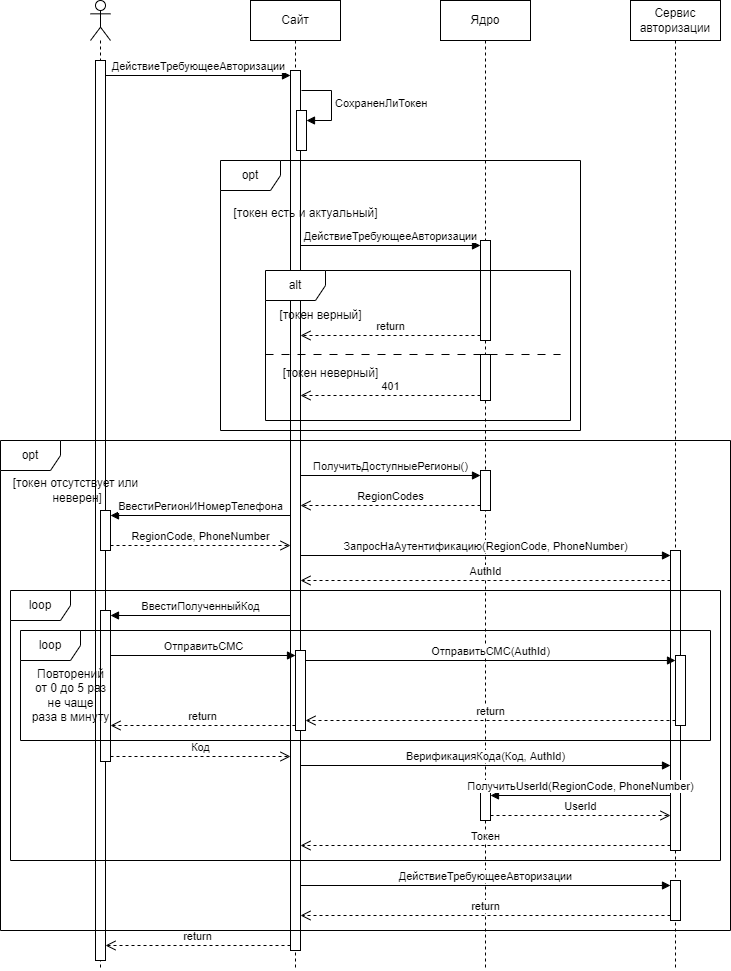

The diagram above was exported from draw.io. Its source (the exported page's mxGraphModel, read from the mxfile embedded in the PNG):
<mxGraphModel dx="1674" dy="783" grid="1" gridSize="10" guides="1" tooltips="1" connect="1" arrows="1" fold="1" page="1" pageScale="1" pageWidth="1600" pageHeight="1200" math="0" shadow="0">
  <root>
    <mxCell id="0" />
    <mxCell id="1" parent="0" />
    <mxCell id="xoLKOlbMUGv-bZ6Up0r--1" value="" style="shape=umlLifeline;perimeter=lifelinePerimeter;whiteSpace=wrap;html=1;container=1;dropTarget=0;collapsible=0;recursiveResize=0;outlineConnect=0;portConstraint=eastwest;newEdgeStyle={&quot;curved&quot;:0,&quot;rounded&quot;:0};participant=umlActor;" parent="1" vertex="1">
      <mxGeometry x="340" y="30" width="20" height="970" as="geometry" />
    </mxCell>
    <mxCell id="xoLKOlbMUGv-bZ6Up0r--26" value="" style="html=1;points=[[0,0,0,0,5],[0,1,0,0,-5],[1,0,0,0,5],[1,1,0,0,-5]];perimeter=orthogonalPerimeter;outlineConnect=0;targetShapes=umlLifeline;portConstraint=eastwest;newEdgeStyle={&quot;curved&quot;:0,&quot;rounded&quot;:0};" parent="xoLKOlbMUGv-bZ6Up0r--1" vertex="1">
      <mxGeometry x="5" y="60" width="10" height="900" as="geometry" />
    </mxCell>
    <mxCell id="xeeoeoUeDNJfRUHMAxrX-7" value="" style="html=1;points=[[0,0,0,0,5],[0,1,0,0,-5],[1,0,0,0,5],[1,1,0,0,-5]];perimeter=orthogonalPerimeter;outlineConnect=0;targetShapes=umlLifeline;portConstraint=eastwest;newEdgeStyle={&quot;curved&quot;:0,&quot;rounded&quot;:0};" parent="xoLKOlbMUGv-bZ6Up0r--1" vertex="1">
      <mxGeometry x="10" y="510" width="10" height="40" as="geometry" />
    </mxCell>
    <mxCell id="Dge_ascS0WiPdm9BoWOA-9" value="" style="html=1;points=[[0,0,0,0,5],[0,1,0,0,-5],[1,0,0,0,5],[1,1,0,0,-5]];perimeter=orthogonalPerimeter;outlineConnect=0;targetShapes=umlLifeline;portConstraint=eastwest;newEdgeStyle={&quot;curved&quot;:0,&quot;rounded&quot;:0};" parent="xoLKOlbMUGv-bZ6Up0r--1" vertex="1">
      <mxGeometry x="10" y="610" width="10" height="151" as="geometry" />
    </mxCell>
    <mxCell id="xoLKOlbMUGv-bZ6Up0r--7" value="Сайт" style="shape=umlLifeline;perimeter=lifelinePerimeter;whiteSpace=wrap;html=1;container=1;dropTarget=0;collapsible=0;recursiveResize=0;outlineConnect=0;portConstraint=eastwest;newEdgeStyle={&quot;curved&quot;:0,&quot;rounded&quot;:0};" parent="1" vertex="1">
      <mxGeometry x="500" y="30" width="90" height="970" as="geometry" />
    </mxCell>
    <mxCell id="xoLKOlbMUGv-bZ6Up0r--23" value="" style="html=1;points=[[0,0,0,0,5],[0,1,0,0,-5],[1,0,0,0,5],[1,1,0,0,-5]];perimeter=orthogonalPerimeter;outlineConnect=0;targetShapes=umlLifeline;portConstraint=eastwest;newEdgeStyle={&quot;curved&quot;:0,&quot;rounded&quot;:0};" parent="xoLKOlbMUGv-bZ6Up0r--7" vertex="1">
      <mxGeometry x="40" y="70" width="10" height="880" as="geometry" />
    </mxCell>
    <mxCell id="xoLKOlbMUGv-bZ6Up0r--27" value="" style="html=1;points=[[0,0,0,0,5],[0,1,0,0,-5],[1,0,0,0,5],[1,1,0,0,-5]];perimeter=orthogonalPerimeter;outlineConnect=0;targetShapes=umlLifeline;portConstraint=eastwest;newEdgeStyle={&quot;curved&quot;:0,&quot;rounded&quot;:0};" parent="xoLKOlbMUGv-bZ6Up0r--7" vertex="1">
      <mxGeometry x="46" y="110" width="10" height="40" as="geometry" />
    </mxCell>
    <mxCell id="xoLKOlbMUGv-bZ6Up0r--28" value="СохраненЛиТокен" style="html=1;align=left;spacingLeft=2;endArrow=block;rounded=0;edgeStyle=orthogonalEdgeStyle;curved=0;rounded=0;" parent="xoLKOlbMUGv-bZ6Up0r--7" target="xoLKOlbMUGv-bZ6Up0r--27" edge="1">
      <mxGeometry relative="1" as="geometry">
        <mxPoint x="51" y="90" as="sourcePoint" />
        <Array as="points">
          <mxPoint x="81" y="120" />
        </Array>
      </mxGeometry>
    </mxCell>
    <mxCell id="xoLKOlbMUGv-bZ6Up0r--14" value="Сервис авторизации" style="shape=umlLifeline;perimeter=lifelinePerimeter;whiteSpace=wrap;html=1;container=1;dropTarget=0;collapsible=0;recursiveResize=0;outlineConnect=0;portConstraint=eastwest;newEdgeStyle={&quot;curved&quot;:0,&quot;rounded&quot;:0};" parent="1" vertex="1">
      <mxGeometry x="880" y="30" width="90" height="970" as="geometry" />
    </mxCell>
    <mxCell id="xeeoeoUeDNJfRUHMAxrX-10" value="" style="html=1;points=[[0,0,0,0,5],[0,1,0,0,-5],[1,0,0,0,5],[1,1,0,0,-5]];perimeter=orthogonalPerimeter;outlineConnect=0;targetShapes=umlLifeline;portConstraint=eastwest;newEdgeStyle={&quot;curved&quot;:0,&quot;rounded&quot;:0};" parent="xoLKOlbMUGv-bZ6Up0r--14" vertex="1">
      <mxGeometry x="40" y="550" width="10" height="300" as="geometry" />
    </mxCell>
    <mxCell id="Dge_ascS0WiPdm9BoWOA-12" value="" style="html=1;points=[[0,0,0,0,5],[0,1,0,0,-5],[1,0,0,0,5],[1,1,0,0,-5]];perimeter=orthogonalPerimeter;outlineConnect=0;targetShapes=umlLifeline;portConstraint=eastwest;newEdgeStyle={&quot;curved&quot;:0,&quot;rounded&quot;:0};" parent="xoLKOlbMUGv-bZ6Up0r--14" vertex="1">
      <mxGeometry x="45" y="655" width="10" height="70" as="geometry" />
    </mxCell>
    <mxCell id="n0-ZWpO5nRn5tOVJZIpi-5" value="" style="html=1;points=[[0,0,0,0,5],[0,1,0,0,-5],[1,0,0,0,5],[1,1,0,0,-5]];perimeter=orthogonalPerimeter;outlineConnect=0;targetShapes=umlLifeline;portConstraint=eastwest;newEdgeStyle={&quot;curved&quot;:0,&quot;rounded&quot;:0};" parent="xoLKOlbMUGv-bZ6Up0r--14" vertex="1">
      <mxGeometry x="40" y="880" width="10" height="40" as="geometry" />
    </mxCell>
    <mxCell id="xoLKOlbMUGv-bZ6Up0r--19" value="Ядро" style="shape=umlLifeline;perimeter=lifelinePerimeter;whiteSpace=wrap;html=1;container=1;dropTarget=0;collapsible=0;recursiveResize=0;outlineConnect=0;portConstraint=eastwest;newEdgeStyle={&quot;curved&quot;:0,&quot;rounded&quot;:0};" parent="1" vertex="1">
      <mxGeometry x="690" y="30" width="90" height="970" as="geometry" />
    </mxCell>
    <mxCell id="xoLKOlbMUGv-bZ6Up0r--29" value="" style="html=1;points=[[0,0,0,0,5],[0,1,0,0,-5],[1,0,0,0,5],[1,1,0,0,-5]];perimeter=orthogonalPerimeter;outlineConnect=0;targetShapes=umlLifeline;portConstraint=eastwest;newEdgeStyle={&quot;curved&quot;:0,&quot;rounded&quot;:0};" parent="xoLKOlbMUGv-bZ6Up0r--19" vertex="1">
      <mxGeometry x="40" y="240" width="10" height="100" as="geometry" />
    </mxCell>
    <mxCell id="xeeoeoUeDNJfRUHMAxrX-2" value="" style="html=1;points=[[0,0,0,0,5],[0,1,0,0,-5],[1,0,0,0,5],[1,1,0,0,-5]];perimeter=orthogonalPerimeter;outlineConnect=0;targetShapes=umlLifeline;portConstraint=eastwest;newEdgeStyle={&quot;curved&quot;:0,&quot;rounded&quot;:0};" parent="xoLKOlbMUGv-bZ6Up0r--19" vertex="1">
      <mxGeometry x="40" y="354" width="10" height="46" as="geometry" />
    </mxCell>
    <mxCell id="cj46tK5CtW3zfv5wMba7-1" value="" style="html=1;points=[[0,0,0,0,5],[0,1,0,0,-5],[1,0,0,0,5],[1,1,0,0,-5]];perimeter=orthogonalPerimeter;outlineConnect=0;targetShapes=umlLifeline;portConstraint=eastwest;newEdgeStyle={&quot;curved&quot;:0,&quot;rounded&quot;:0};" parent="xoLKOlbMUGv-bZ6Up0r--19" vertex="1">
      <mxGeometry x="40" y="470" width="10" height="40" as="geometry" />
    </mxCell>
    <mxCell id="n0-ZWpO5nRn5tOVJZIpi-10" value="" style="html=1;points=[[0,0,0,0,5],[0,1,0,0,-5],[1,0,0,0,5],[1,1,0,0,-5]];perimeter=orthogonalPerimeter;outlineConnect=0;targetShapes=umlLifeline;portConstraint=eastwest;newEdgeStyle={&quot;curved&quot;:0,&quot;rounded&quot;:0};" parent="xoLKOlbMUGv-bZ6Up0r--19" vertex="1">
      <mxGeometry x="40" y="790" width="10" height="30" as="geometry" />
    </mxCell>
    <mxCell id="xoLKOlbMUGv-bZ6Up0r--24" value="ДействиеТребующееАвторизации" style="html=1;verticalAlign=bottom;endArrow=block;curved=0;rounded=0;entryX=0;entryY=0;entryDx=0;entryDy=5;" parent="1" source="xoLKOlbMUGv-bZ6Up0r--26" target="xoLKOlbMUGv-bZ6Up0r--23" edge="1">
      <mxGeometry relative="1" as="geometry">
        <mxPoint x="470" y="105" as="sourcePoint" />
      </mxGeometry>
    </mxCell>
    <mxCell id="xoLKOlbMUGv-bZ6Up0r--25" value="return" style="html=1;verticalAlign=bottom;endArrow=open;dashed=1;endSize=8;curved=0;rounded=0;exitX=0;exitY=1;exitDx=0;exitDy=-5;exitPerimeter=0;" parent="1" source="xoLKOlbMUGv-bZ6Up0r--23" target="xoLKOlbMUGv-bZ6Up0r--26" edge="1">
      <mxGeometry relative="1" as="geometry">
        <mxPoint x="355" y="914.9999999999959" as="targetPoint" />
        <mxPoint x="540" y="914.9999999999959" as="sourcePoint" />
      </mxGeometry>
    </mxCell>
    <mxCell id="xoLKOlbMUGv-bZ6Up0r--30" value="ДействиеТребующееАвторизации" style="html=1;verticalAlign=bottom;endArrow=block;curved=0;rounded=0;entryX=0;entryY=0;entryDx=0;entryDy=5;" parent="1" source="xoLKOlbMUGv-bZ6Up0r--23" target="xoLKOlbMUGv-bZ6Up0r--29" edge="1">
      <mxGeometry relative="1" as="geometry">
        <mxPoint x="720" y="215" as="sourcePoint" />
      </mxGeometry>
    </mxCell>
    <mxCell id="xoLKOlbMUGv-bZ6Up0r--31" value="return" style="html=1;verticalAlign=bottom;endArrow=open;dashed=1;endSize=8;curved=0;rounded=0;exitX=0;exitY=1;exitDx=0;exitDy=-5;" parent="1" source="xoLKOlbMUGv-bZ6Up0r--29" target="xoLKOlbMUGv-bZ6Up0r--23" edge="1">
      <mxGeometry relative="1" as="geometry">
        <mxPoint x="720" y="285" as="targetPoint" />
      </mxGeometry>
    </mxCell>
    <mxCell id="xoLKOlbMUGv-bZ6Up0r--32" value="opt" style="shape=umlFrame;whiteSpace=wrap;html=1;pointerEvents=0;" parent="1" vertex="1">
      <mxGeometry x="470" y="190" width="360" height="270" as="geometry" />
    </mxCell>
    <mxCell id="xoLKOlbMUGv-bZ6Up0r--33" value="[токен есть и актуальный]" style="text;html=1;align=center;verticalAlign=middle;resizable=0;points=[];autosize=1;strokeColor=none;fillColor=none;" parent="1" vertex="1">
      <mxGeometry x="470" y="228" width="170" height="30" as="geometry" />
    </mxCell>
    <mxCell id="xoLKOlbMUGv-bZ6Up0r--34" value="alt" style="shape=umlFrame;whiteSpace=wrap;html=1;pointerEvents=0;" parent="1" vertex="1">
      <mxGeometry x="515" y="300" width="305" height="150" as="geometry" />
    </mxCell>
    <mxCell id="xoLKOlbMUGv-bZ6Up0r--35" value="[токен верный]" style="text;html=1;align=center;verticalAlign=middle;resizable=0;points=[];autosize=1;strokeColor=none;fillColor=none;" parent="1" vertex="1">
      <mxGeometry x="515" y="330" width="110" height="30" as="geometry" />
    </mxCell>
    <mxCell id="xeeoeoUeDNJfRUHMAxrX-1" value="" style="line;strokeWidth=1;fillColor=none;align=left;verticalAlign=middle;spacingTop=-1;spacingLeft=3;spacingRight=3;rotatable=0;labelPosition=right;points=[];portConstraint=eastwest;strokeColor=inherit;dashed=1;dashPattern=8 8;" parent="1" vertex="1">
      <mxGeometry x="515" y="380" width="295" height="8" as="geometry" />
    </mxCell>
    <mxCell id="xeeoeoUeDNJfRUHMAxrX-3" value="401" style="html=1;verticalAlign=bottom;endArrow=open;dashed=1;endSize=8;curved=0;rounded=0;exitX=0;exitY=1;exitDx=0;exitDy=-5;exitPerimeter=0;" parent="1" source="xeeoeoUeDNJfRUHMAxrX-2" target="xoLKOlbMUGv-bZ6Up0r--23" edge="1">
      <mxGeometry relative="1" as="geometry">
        <mxPoint x="560" y="375" as="targetPoint" />
        <mxPoint x="800" y="375" as="sourcePoint" />
      </mxGeometry>
    </mxCell>
    <mxCell id="xeeoeoUeDNJfRUHMAxrX-4" value="[токен неверный]" style="text;html=1;align=center;verticalAlign=middle;resizable=0;points=[];autosize=1;strokeColor=none;fillColor=none;" parent="1" vertex="1">
      <mxGeometry x="520" y="388" width="120" height="30" as="geometry" />
    </mxCell>
    <mxCell id="xeeoeoUeDNJfRUHMAxrX-5" value="opt" style="shape=umlFrame;whiteSpace=wrap;html=1;pointerEvents=0;" parent="1" vertex="1">
      <mxGeometry x="250" y="470" width="730" height="490" as="geometry" />
    </mxCell>
    <mxCell id="xeeoeoUeDNJfRUHMAxrX-6" value="[токен отсутствует или&lt;div&gt;&amp;nbsp;неверен]&lt;/div&gt;" style="text;html=1;align=center;verticalAlign=middle;resizable=0;points=[];autosize=1;strokeColor=none;fillColor=none;" parent="1" vertex="1">
      <mxGeometry x="250" y="500" width="150" height="40" as="geometry" />
    </mxCell>
    <mxCell id="xeeoeoUeDNJfRUHMAxrX-8" value="ВвестиРегионИНомерТелефона" style="html=1;verticalAlign=bottom;endArrow=block;curved=0;rounded=0;entryX=1;entryY=0;entryDx=0;entryDy=5;" parent="1" source="xoLKOlbMUGv-bZ6Up0r--23" target="xeeoeoUeDNJfRUHMAxrX-7" edge="1">
      <mxGeometry relative="1" as="geometry">
        <mxPoint x="540" y="565" as="sourcePoint" />
      </mxGeometry>
    </mxCell>
    <mxCell id="xeeoeoUeDNJfRUHMAxrX-9" value="RegionCode, PhoneNumber" style="html=1;verticalAlign=bottom;endArrow=open;dashed=1;endSize=8;curved=0;rounded=0;exitX=1;exitY=1;exitDx=0;exitDy=-5;" parent="1" source="xeeoeoUeDNJfRUHMAxrX-7" target="xoLKOlbMUGv-bZ6Up0r--23" edge="1">
      <mxGeometry relative="1" as="geometry">
        <mxPoint x="540" y="595" as="targetPoint" />
      </mxGeometry>
    </mxCell>
    <mxCell id="xeeoeoUeDNJfRUHMAxrX-11" value="ЗапросНаАутентификацию(RegionCode, PhoneNumber)" style="html=1;verticalAlign=bottom;endArrow=block;curved=0;rounded=0;entryX=0;entryY=0;entryDx=0;entryDy=5;" parent="1" source="xoLKOlbMUGv-bZ6Up0r--23" target="xeeoeoUeDNJfRUHMAxrX-10" edge="1">
      <mxGeometry relative="1" as="geometry">
        <mxPoint x="550" y="605" as="sourcePoint" />
        <mxPoint as="offset" />
      </mxGeometry>
    </mxCell>
    <mxCell id="xeeoeoUeDNJfRUHMAxrX-12" value="AuthId" style="html=1;verticalAlign=bottom;endArrow=open;dashed=1;endSize=8;curved=0;rounded=0;exitX=0;exitY=1;exitDx=0;exitDy=-5;" parent="1" edge="1">
      <mxGeometry relative="1" as="geometry">
        <mxPoint x="550" y="609.9999999999998" as="targetPoint" />
        <mxPoint x="920" y="609.9999999999998" as="sourcePoint" />
      </mxGeometry>
    </mxCell>
    <mxCell id="cj46tK5CtW3zfv5wMba7-2" value="ПолучитьДоступныеРегионы()" style="html=1;verticalAlign=bottom;endArrow=block;curved=0;rounded=0;entryX=0;entryY=0;entryDx=0;entryDy=5;" parent="1" source="xoLKOlbMUGv-bZ6Up0r--23" target="cj46tK5CtW3zfv5wMba7-1" edge="1">
      <mxGeometry relative="1" as="geometry">
        <mxPoint x="550" y="525" as="sourcePoint" />
      </mxGeometry>
    </mxCell>
    <mxCell id="cj46tK5CtW3zfv5wMba7-3" value="RegionCodes" style="html=1;verticalAlign=bottom;endArrow=open;dashed=1;endSize=8;curved=0;rounded=0;exitX=0;exitY=1;exitDx=0;exitDy=-5;" parent="1" source="cj46tK5CtW3zfv5wMba7-1" target="xoLKOlbMUGv-bZ6Up0r--23" edge="1">
      <mxGeometry relative="1" as="geometry">
        <mxPoint x="550" y="555" as="targetPoint" />
      </mxGeometry>
    </mxCell>
    <mxCell id="Dge_ascS0WiPdm9BoWOA-1" value="" style="html=1;points=[[0,0,0,0,5],[0,1,0,0,-5],[1,0,0,0,5],[1,1,0,0,-5]];perimeter=orthogonalPerimeter;outlineConnect=0;targetShapes=umlLifeline;portConstraint=eastwest;newEdgeStyle={&quot;curved&quot;:0,&quot;rounded&quot;:0};" parent="1" vertex="1">
      <mxGeometry x="545" y="680" width="10" height="80" as="geometry" />
    </mxCell>
    <mxCell id="Dge_ascS0WiPdm9BoWOA-3" value="loop" style="shape=umlFrame;whiteSpace=wrap;html=1;pointerEvents=0;" parent="1" vertex="1">
      <mxGeometry x="270" y="660" width="690" height="110" as="geometry" />
    </mxCell>
    <mxCell id="Dge_ascS0WiPdm9BoWOA-4" value="ОтправитьСМС" style="html=1;verticalAlign=bottom;endArrow=block;curved=0;rounded=0;entryX=0;entryY=0;entryDx=0;entryDy=5;" parent="1" source="Dge_ascS0WiPdm9BoWOA-9" target="Dge_ascS0WiPdm9BoWOA-1" edge="1">
      <mxGeometry relative="1" as="geometry">
        <mxPoint x="365" y="685" as="sourcePoint" />
      </mxGeometry>
    </mxCell>
    <mxCell id="Dge_ascS0WiPdm9BoWOA-5" value="return" style="html=1;verticalAlign=bottom;endArrow=open;dashed=1;endSize=8;curved=0;rounded=0;exitX=0;exitY=1;exitDx=0;exitDy=-5;" parent="1" source="Dge_ascS0WiPdm9BoWOA-1" target="Dge_ascS0WiPdm9BoWOA-9" edge="1">
      <mxGeometry relative="1" as="geometry">
        <mxPoint x="365" y="765" as="targetPoint" />
      </mxGeometry>
    </mxCell>
    <mxCell id="Dge_ascS0WiPdm9BoWOA-8" value="Повторений &lt;br&gt;от 0 до 5 раз&lt;br&gt;не чаще &lt;br&gt;раза в минуту" style="text;html=1;align=center;verticalAlign=middle;resizable=0;points=[];autosize=1;strokeColor=none;fillColor=none;" parent="1" vertex="1">
      <mxGeometry x="270" y="690" width="100" height="70" as="geometry" />
    </mxCell>
    <mxCell id="Dge_ascS0WiPdm9BoWOA-10" value="ВвестиПолученныйКод" style="html=1;verticalAlign=bottom;endArrow=block;curved=0;rounded=0;entryX=1;entryY=0;entryDx=0;entryDy=5;" parent="1" target="Dge_ascS0WiPdm9BoWOA-9" edge="1">
      <mxGeometry relative="1" as="geometry">
        <mxPoint x="540" y="645" as="sourcePoint" />
      </mxGeometry>
    </mxCell>
    <mxCell id="Dge_ascS0WiPdm9BoWOA-11" value="Код" style="html=1;verticalAlign=bottom;endArrow=open;dashed=1;endSize=8;curved=0;rounded=0;exitX=1;exitY=1;exitDx=0;exitDy=-5;" parent="1" source="Dge_ascS0WiPdm9BoWOA-9" edge="1">
      <mxGeometry relative="1" as="geometry">
        <mxPoint x="540" y="786" as="targetPoint" />
      </mxGeometry>
    </mxCell>
    <mxCell id="Dge_ascS0WiPdm9BoWOA-13" value="ОтправитьСМС(AuthId)" style="html=1;verticalAlign=bottom;endArrow=block;curved=0;rounded=0;entryX=0;entryY=0;entryDx=0;entryDy=5;" parent="1" source="Dge_ascS0WiPdm9BoWOA-1" target="Dge_ascS0WiPdm9BoWOA-12" edge="1">
      <mxGeometry relative="1" as="geometry">
        <mxPoint x="735" y="685" as="sourcePoint" />
      </mxGeometry>
    </mxCell>
    <mxCell id="Dge_ascS0WiPdm9BoWOA-14" value="return" style="html=1;verticalAlign=bottom;endArrow=open;dashed=1;endSize=8;curved=0;rounded=0;exitX=0;exitY=1;exitDx=0;exitDy=-5;" parent="1" source="Dge_ascS0WiPdm9BoWOA-12" target="Dge_ascS0WiPdm9BoWOA-1" edge="1">
      <mxGeometry relative="1" as="geometry">
        <mxPoint x="735" y="755" as="targetPoint" />
      </mxGeometry>
    </mxCell>
    <mxCell id="n0-ZWpO5nRn5tOVJZIpi-1" value="loop" style="shape=umlFrame;whiteSpace=wrap;html=1;pointerEvents=0;" parent="1" vertex="1">
      <mxGeometry x="260" y="620" width="710" height="270" as="geometry" />
    </mxCell>
    <mxCell id="n0-ZWpO5nRn5tOVJZIpi-4" value="Токен" style="html=1;verticalAlign=bottom;endArrow=open;dashed=1;endSize=8;curved=0;rounded=0;exitX=0;exitY=1;exitDx=0;exitDy=-5;exitPerimeter=0;" parent="1" source="xeeoeoUeDNJfRUHMAxrX-10" target="xoLKOlbMUGv-bZ6Up0r--23" edge="1">
      <mxGeometry relative="1" as="geometry">
        <mxPoint x="545" y="860" as="targetPoint" />
        <mxPoint x="915" y="860" as="sourcePoint" />
      </mxGeometry>
    </mxCell>
    <mxCell id="n0-ZWpO5nRn5tOVJZIpi-6" value="ДействиеТребующееАвторизации" style="html=1;verticalAlign=bottom;endArrow=block;curved=0;rounded=0;entryX=0;entryY=0;entryDx=0;entryDy=5;" parent="1" target="n0-ZWpO5nRn5tOVJZIpi-5" edge="1">
      <mxGeometry relative="1" as="geometry">
        <mxPoint x="550" y="915" as="sourcePoint" />
      </mxGeometry>
    </mxCell>
    <mxCell id="n0-ZWpO5nRn5tOVJZIpi-7" value="return" style="html=1;verticalAlign=bottom;endArrow=open;dashed=1;endSize=8;curved=0;rounded=0;exitX=0;exitY=1;exitDx=0;exitDy=-5;" parent="1" source="n0-ZWpO5nRn5tOVJZIpi-5" edge="1">
      <mxGeometry relative="1" as="geometry">
        <mxPoint x="550" y="945" as="targetPoint" />
      </mxGeometry>
    </mxCell>
    <mxCell id="n0-ZWpO5nRn5tOVJZIpi-3" value="ВерификацияКода(Код, AuthId)" style="html=1;verticalAlign=bottom;endArrow=block;curved=0;rounded=0;entryX=0;entryY=0;entryDx=0;entryDy=5;" parent="1" edge="1">
      <mxGeometry relative="1" as="geometry">
        <mxPoint x="550" y="795" as="sourcePoint" />
        <mxPoint x="920" y="795" as="targetPoint" />
      </mxGeometry>
    </mxCell>
    <mxCell id="n0-ZWpO5nRn5tOVJZIpi-12" value="UserId" style="html=1;verticalAlign=bottom;endArrow=open;dashed=1;endSize=8;curved=0;rounded=0;exitX=1;exitY=1;exitDx=0;exitDy=-5;" parent="1" source="n0-ZWpO5nRn5tOVJZIpi-10" target="xeeoeoUeDNJfRUHMAxrX-10" edge="1">
      <mxGeometry relative="1" as="geometry">
        <mxPoint x="920" y="815" as="targetPoint" />
      </mxGeometry>
    </mxCell>
    <mxCell id="n0-ZWpO5nRn5tOVJZIpi-11" value="ПолучитьUserId(RegionCode, PhoneNumber)" style="html=1;verticalAlign=bottom;endArrow=block;curved=0;rounded=0;entryX=1;entryY=0;entryDx=0;entryDy=5;" parent="1" source="xeeoeoUeDNJfRUHMAxrX-10" target="n0-ZWpO5nRn5tOVJZIpi-10" edge="1">
      <mxGeometry relative="1" as="geometry">
        <mxPoint x="920" y="795" as="sourcePoint" />
      </mxGeometry>
    </mxCell>
  </root>
</mxGraphModel>